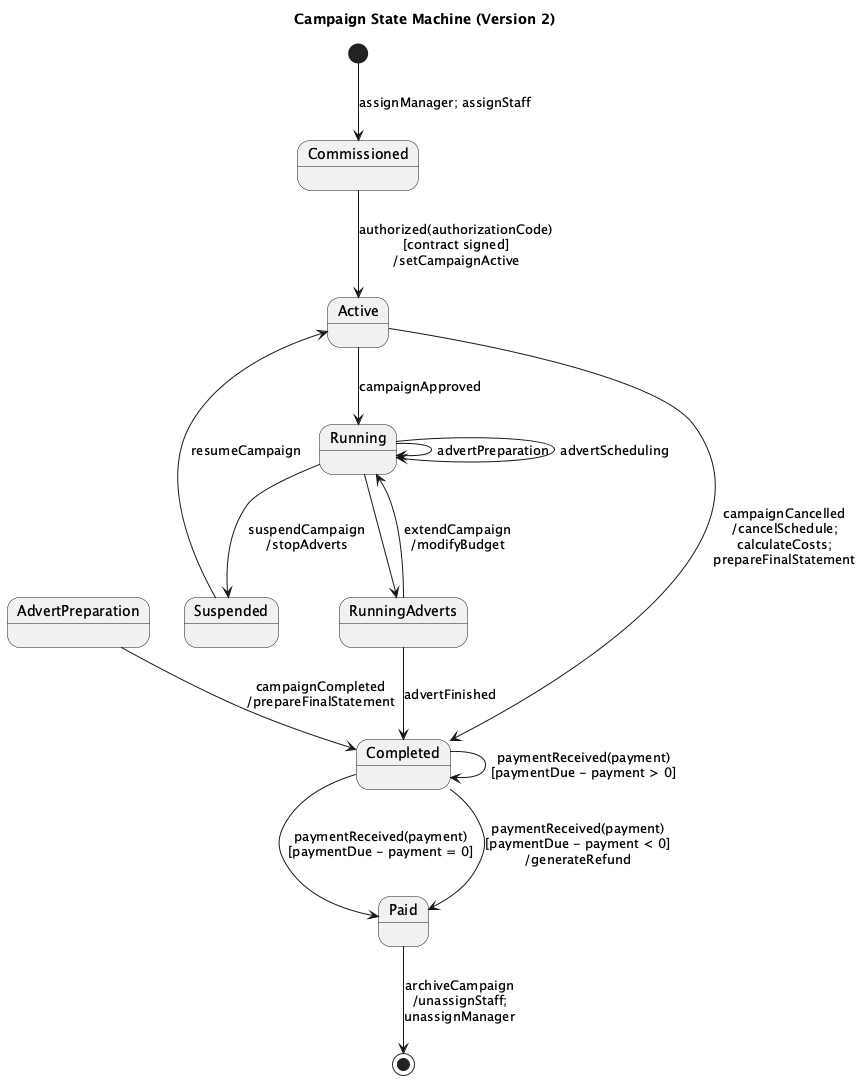

The diagram above was rendered by PlantUML. Its source (embedded in the PNG):
@startuml
title Campaign State Machine (Version 2)

[*] --> Commissioned : assignManager; assignStaff

state Commissioned
state Running
state Completed
state Paid
state Suspended

Commissioned --> Active : authorized(authorizationCode)\n[contract signed]\n/setCampaignActive

Active --> Running : campaignApproved
Running --> Running : advertPreparation
Running --> Running : advertScheduling
Running --> RunningAdverts
RunningAdverts --> Running : extendCampaign\n/modifyBudget
RunningAdverts --> Completed : advertFinished
Running --> Suspended : suspendCampaign\n/stopAdverts

Suspended --> Active : resumeCampaign

Active --> Completed : campaignCancelled\n/cancelSchedule;\ncalculateCosts;\nprepareFinalStatement
AdvertPreparation --> Completed : campaignCompleted\n/prepareFinalStatement

Completed --> Paid : paymentReceived(payment)\n[paymentDue - payment = 0]
Completed --> Completed : paymentReceived(payment)\n[paymentDue - payment > 0]
Completed --> Paid : paymentReceived(payment)\n[paymentDue - payment < 0]\n/generateRefund

Paid --> [*] : archiveCampaign\n/unassignStaff;\nunassignManager
@enduml